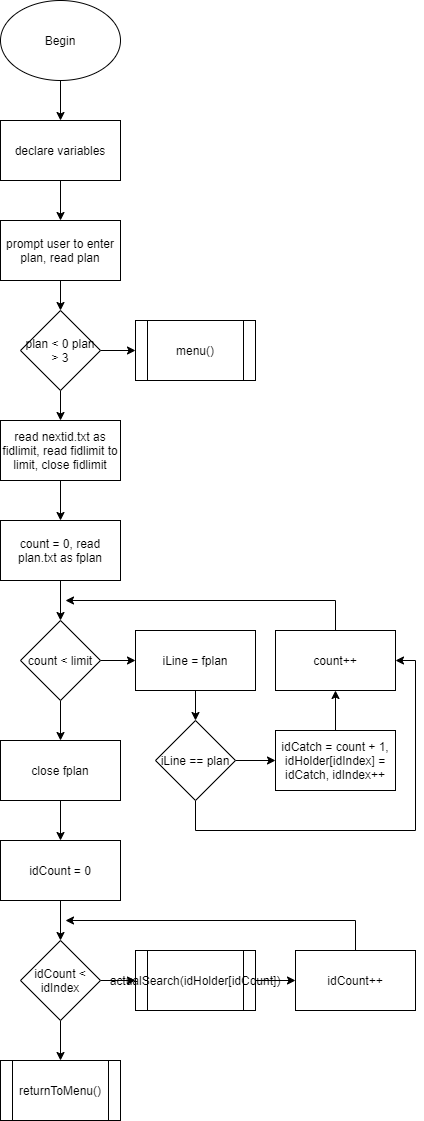

The diagram above was exported from draw.io. Its source (the exported page's mxGraphModel, read from the mxfile embedded in the PNG):
<mxGraphModel dx="1662" dy="822" grid="1" gridSize="10" guides="1" tooltips="1" connect="1" arrows="1" fold="1" page="1" pageScale="1" pageWidth="850" pageHeight="1100" math="0" shadow="0">
  <root>
    <mxCell id="0" />
    <mxCell id="1" parent="0" />
    <mxCell id="Ubje7cKA9EmueziCg9bK-3" value="" style="edgeStyle=orthogonalEdgeStyle;rounded=0;orthogonalLoop=1;jettySize=auto;html=1;" edge="1" parent="1" source="Ubje7cKA9EmueziCg9bK-1" target="Ubje7cKA9EmueziCg9bK-2">
      <mxGeometry relative="1" as="geometry" />
    </mxCell>
    <mxCell id="Ubje7cKA9EmueziCg9bK-1" value="Begin" style="ellipse;whiteSpace=wrap;html=1;" vertex="1" parent="1">
      <mxGeometry x="305" y="30" width="120" height="80" as="geometry" />
    </mxCell>
    <mxCell id="Ubje7cKA9EmueziCg9bK-5" value="" style="edgeStyle=orthogonalEdgeStyle;rounded=0;orthogonalLoop=1;jettySize=auto;html=1;" edge="1" parent="1" source="Ubje7cKA9EmueziCg9bK-2" target="Ubje7cKA9EmueziCg9bK-4">
      <mxGeometry relative="1" as="geometry" />
    </mxCell>
    <mxCell id="Ubje7cKA9EmueziCg9bK-2" value="declare variables" style="rounded=0;whiteSpace=wrap;html=1;" vertex="1" parent="1">
      <mxGeometry x="305" y="150" width="120" height="60" as="geometry" />
    </mxCell>
    <mxCell id="Ubje7cKA9EmueziCg9bK-37" value="" style="edgeStyle=orthogonalEdgeStyle;rounded=0;orthogonalLoop=1;jettySize=auto;html=1;" edge="1" parent="1" source="Ubje7cKA9EmueziCg9bK-4" target="Ubje7cKA9EmueziCg9bK-36">
      <mxGeometry relative="1" as="geometry" />
    </mxCell>
    <mxCell id="Ubje7cKA9EmueziCg9bK-4" value="prompt user to enter plan, read plan" style="rounded=0;whiteSpace=wrap;html=1;" vertex="1" parent="1">
      <mxGeometry x="305" y="250" width="120" height="60" as="geometry" />
    </mxCell>
    <mxCell id="Ubje7cKA9EmueziCg9bK-9" value="" style="edgeStyle=orthogonalEdgeStyle;rounded=0;orthogonalLoop=1;jettySize=auto;html=1;" edge="1" parent="1" source="Ubje7cKA9EmueziCg9bK-6" target="Ubje7cKA9EmueziCg9bK-8">
      <mxGeometry relative="1" as="geometry" />
    </mxCell>
    <mxCell id="Ubje7cKA9EmueziCg9bK-6" value="read nextid.txt as fidlimit, read fidlimit to limit, close fidlimit" style="rounded=0;whiteSpace=wrap;html=1;" vertex="1" parent="1">
      <mxGeometry x="305" y="450" width="120" height="60" as="geometry" />
    </mxCell>
    <mxCell id="Ubje7cKA9EmueziCg9bK-11" value="" style="edgeStyle=orthogonalEdgeStyle;rounded=0;orthogonalLoop=1;jettySize=auto;html=1;" edge="1" parent="1" source="Ubje7cKA9EmueziCg9bK-8" target="Ubje7cKA9EmueziCg9bK-10">
      <mxGeometry relative="1" as="geometry" />
    </mxCell>
    <mxCell id="Ubje7cKA9EmueziCg9bK-8" value="count = 0, read plan.txt as fplan" style="rounded=0;whiteSpace=wrap;html=1;" vertex="1" parent="1">
      <mxGeometry x="305" y="550" width="120" height="60" as="geometry" />
    </mxCell>
    <mxCell id="Ubje7cKA9EmueziCg9bK-13" value="" style="edgeStyle=orthogonalEdgeStyle;rounded=0;orthogonalLoop=1;jettySize=auto;html=1;" edge="1" parent="1" source="Ubje7cKA9EmueziCg9bK-10" target="Ubje7cKA9EmueziCg9bK-12">
      <mxGeometry relative="1" as="geometry" />
    </mxCell>
    <mxCell id="Ubje7cKA9EmueziCg9bK-23" value="" style="edgeStyle=orthogonalEdgeStyle;rounded=0;orthogonalLoop=1;jettySize=auto;html=1;" edge="1" parent="1" source="Ubje7cKA9EmueziCg9bK-10" target="Ubje7cKA9EmueziCg9bK-22">
      <mxGeometry relative="1" as="geometry" />
    </mxCell>
    <mxCell id="Ubje7cKA9EmueziCg9bK-10" value="count &amp;lt; limit" style="rhombus;whiteSpace=wrap;html=1;" vertex="1" parent="1">
      <mxGeometry x="325" y="650" width="80" height="80" as="geometry" />
    </mxCell>
    <mxCell id="Ubje7cKA9EmueziCg9bK-15" value="" style="edgeStyle=orthogonalEdgeStyle;rounded=0;orthogonalLoop=1;jettySize=auto;html=1;" edge="1" parent="1" source="Ubje7cKA9EmueziCg9bK-12" target="Ubje7cKA9EmueziCg9bK-14">
      <mxGeometry relative="1" as="geometry" />
    </mxCell>
    <mxCell id="Ubje7cKA9EmueziCg9bK-12" value="iLine = fplan" style="rounded=0;whiteSpace=wrap;html=1;" vertex="1" parent="1">
      <mxGeometry x="440" y="660" width="120" height="60" as="geometry" />
    </mxCell>
    <mxCell id="Ubje7cKA9EmueziCg9bK-17" value="" style="edgeStyle=orthogonalEdgeStyle;rounded=0;orthogonalLoop=1;jettySize=auto;html=1;" edge="1" parent="1" source="Ubje7cKA9EmueziCg9bK-14" target="Ubje7cKA9EmueziCg9bK-16">
      <mxGeometry relative="1" as="geometry" />
    </mxCell>
    <mxCell id="Ubje7cKA9EmueziCg9bK-20" style="edgeStyle=orthogonalEdgeStyle;rounded=0;orthogonalLoop=1;jettySize=auto;html=1;entryX=1;entryY=0.5;entryDx=0;entryDy=0;" edge="1" parent="1" source="Ubje7cKA9EmueziCg9bK-14" target="Ubje7cKA9EmueziCg9bK-18">
      <mxGeometry relative="1" as="geometry">
        <Array as="points">
          <mxPoint x="500" y="860" />
          <mxPoint x="720" y="860" />
          <mxPoint x="720" y="690" />
        </Array>
      </mxGeometry>
    </mxCell>
    <mxCell id="Ubje7cKA9EmueziCg9bK-14" value="iLine == plan" style="rhombus;whiteSpace=wrap;html=1;" vertex="1" parent="1">
      <mxGeometry x="460" y="750" width="80" height="80" as="geometry" />
    </mxCell>
    <mxCell id="Ubje7cKA9EmueziCg9bK-19" value="" style="edgeStyle=orthogonalEdgeStyle;rounded=0;orthogonalLoop=1;jettySize=auto;html=1;" edge="1" parent="1" source="Ubje7cKA9EmueziCg9bK-16" target="Ubje7cKA9EmueziCg9bK-18">
      <mxGeometry relative="1" as="geometry" />
    </mxCell>
    <mxCell id="Ubje7cKA9EmueziCg9bK-16" value="idCatch = count + 1, idHolder[idIndex] = idCatch, idIndex++" style="rounded=0;whiteSpace=wrap;html=1;" vertex="1" parent="1">
      <mxGeometry x="580" y="760" width="120" height="60" as="geometry" />
    </mxCell>
    <mxCell id="Ubje7cKA9EmueziCg9bK-21" style="edgeStyle=orthogonalEdgeStyle;rounded=0;orthogonalLoop=1;jettySize=auto;html=1;" edge="1" parent="1" source="Ubje7cKA9EmueziCg9bK-18">
      <mxGeometry relative="1" as="geometry">
        <mxPoint x="370" y="630" as="targetPoint" />
        <Array as="points">
          <mxPoint x="640" y="630" />
        </Array>
      </mxGeometry>
    </mxCell>
    <mxCell id="Ubje7cKA9EmueziCg9bK-18" value="count++" style="rounded=0;whiteSpace=wrap;html=1;" vertex="1" parent="1">
      <mxGeometry x="580" y="660" width="120" height="60" as="geometry" />
    </mxCell>
    <mxCell id="Ubje7cKA9EmueziCg9bK-25" value="" style="edgeStyle=orthogonalEdgeStyle;rounded=0;orthogonalLoop=1;jettySize=auto;html=1;" edge="1" parent="1" source="Ubje7cKA9EmueziCg9bK-22" target="Ubje7cKA9EmueziCg9bK-24">
      <mxGeometry relative="1" as="geometry" />
    </mxCell>
    <mxCell id="Ubje7cKA9EmueziCg9bK-22" value="close fplan" style="rounded=0;whiteSpace=wrap;html=1;" vertex="1" parent="1">
      <mxGeometry x="305" y="770" width="120" height="60" as="geometry" />
    </mxCell>
    <mxCell id="Ubje7cKA9EmueziCg9bK-27" value="" style="edgeStyle=orthogonalEdgeStyle;rounded=0;orthogonalLoop=1;jettySize=auto;html=1;" edge="1" parent="1" source="Ubje7cKA9EmueziCg9bK-24" target="Ubje7cKA9EmueziCg9bK-26">
      <mxGeometry relative="1" as="geometry" />
    </mxCell>
    <mxCell id="Ubje7cKA9EmueziCg9bK-24" value="idCount = 0" style="rounded=0;whiteSpace=wrap;html=1;" vertex="1" parent="1">
      <mxGeometry x="305" y="870" width="120" height="60" as="geometry" />
    </mxCell>
    <mxCell id="Ubje7cKA9EmueziCg9bK-29" value="" style="edgeStyle=orthogonalEdgeStyle;rounded=0;orthogonalLoop=1;jettySize=auto;html=1;" edge="1" parent="1" source="Ubje7cKA9EmueziCg9bK-26">
      <mxGeometry relative="1" as="geometry">
        <mxPoint x="440" y="1010" as="targetPoint" />
      </mxGeometry>
    </mxCell>
    <mxCell id="Ubje7cKA9EmueziCg9bK-35" value="" style="edgeStyle=orthogonalEdgeStyle;rounded=0;orthogonalLoop=1;jettySize=auto;html=1;" edge="1" parent="1" source="Ubje7cKA9EmueziCg9bK-26">
      <mxGeometry relative="1" as="geometry">
        <mxPoint x="365" y="1090" as="targetPoint" />
      </mxGeometry>
    </mxCell>
    <mxCell id="Ubje7cKA9EmueziCg9bK-26" value="idCount &amp;lt; idIndex" style="rhombus;whiteSpace=wrap;html=1;" vertex="1" parent="1">
      <mxGeometry x="325" y="970" width="80" height="80" as="geometry" />
    </mxCell>
    <mxCell id="Ubje7cKA9EmueziCg9bK-32" value="" style="edgeStyle=orthogonalEdgeStyle;rounded=0;orthogonalLoop=1;jettySize=auto;html=1;" edge="1" parent="1" source="Ubje7cKA9EmueziCg9bK-30" target="Ubje7cKA9EmueziCg9bK-31">
      <mxGeometry relative="1" as="geometry" />
    </mxCell>
    <mxCell id="Ubje7cKA9EmueziCg9bK-30" value="actualSearch(idHolder[idCount])" style="shape=process;whiteSpace=wrap;html=1;backgroundOutline=1;" vertex="1" parent="1">
      <mxGeometry x="440" y="980" width="120" height="60" as="geometry" />
    </mxCell>
    <mxCell id="Ubje7cKA9EmueziCg9bK-33" style="edgeStyle=orthogonalEdgeStyle;rounded=0;orthogonalLoop=1;jettySize=auto;html=1;" edge="1" parent="1" source="Ubje7cKA9EmueziCg9bK-31">
      <mxGeometry relative="1" as="geometry">
        <mxPoint x="370" y="950" as="targetPoint" />
        <Array as="points">
          <mxPoint x="660" y="950" />
        </Array>
      </mxGeometry>
    </mxCell>
    <mxCell id="Ubje7cKA9EmueziCg9bK-31" value="idCount++" style="rounded=0;whiteSpace=wrap;html=1;" vertex="1" parent="1">
      <mxGeometry x="600" y="980" width="120" height="60" as="geometry" />
    </mxCell>
    <mxCell id="Ubje7cKA9EmueziCg9bK-34" value="returnToMenu()" style="shape=process;whiteSpace=wrap;html=1;backgroundOutline=1;" vertex="1" parent="1">
      <mxGeometry x="305" y="1090" width="120" height="60" as="geometry" />
    </mxCell>
    <mxCell id="Ubje7cKA9EmueziCg9bK-38" value="" style="edgeStyle=orthogonalEdgeStyle;rounded=0;orthogonalLoop=1;jettySize=auto;html=1;" edge="1" parent="1" source="Ubje7cKA9EmueziCg9bK-36" target="Ubje7cKA9EmueziCg9bK-6">
      <mxGeometry relative="1" as="geometry" />
    </mxCell>
    <mxCell id="Ubje7cKA9EmueziCg9bK-40" value="" style="edgeStyle=orthogonalEdgeStyle;rounded=0;orthogonalLoop=1;jettySize=auto;html=1;" edge="1" parent="1" source="Ubje7cKA9EmueziCg9bK-36" target="Ubje7cKA9EmueziCg9bK-39">
      <mxGeometry relative="1" as="geometry" />
    </mxCell>
    <mxCell id="Ubje7cKA9EmueziCg9bK-36" value="plan &amp;lt; 0 plan &amp;gt; 3" style="rhombus;whiteSpace=wrap;html=1;" vertex="1" parent="1">
      <mxGeometry x="325" y="340" width="80" height="80" as="geometry" />
    </mxCell>
    <mxCell id="Ubje7cKA9EmueziCg9bK-39" value="menu()" style="shape=process;whiteSpace=wrap;html=1;backgroundOutline=1;" vertex="1" parent="1">
      <mxGeometry x="440" y="350" width="120" height="60" as="geometry" />
    </mxCell>
  </root>
</mxGraphModel>